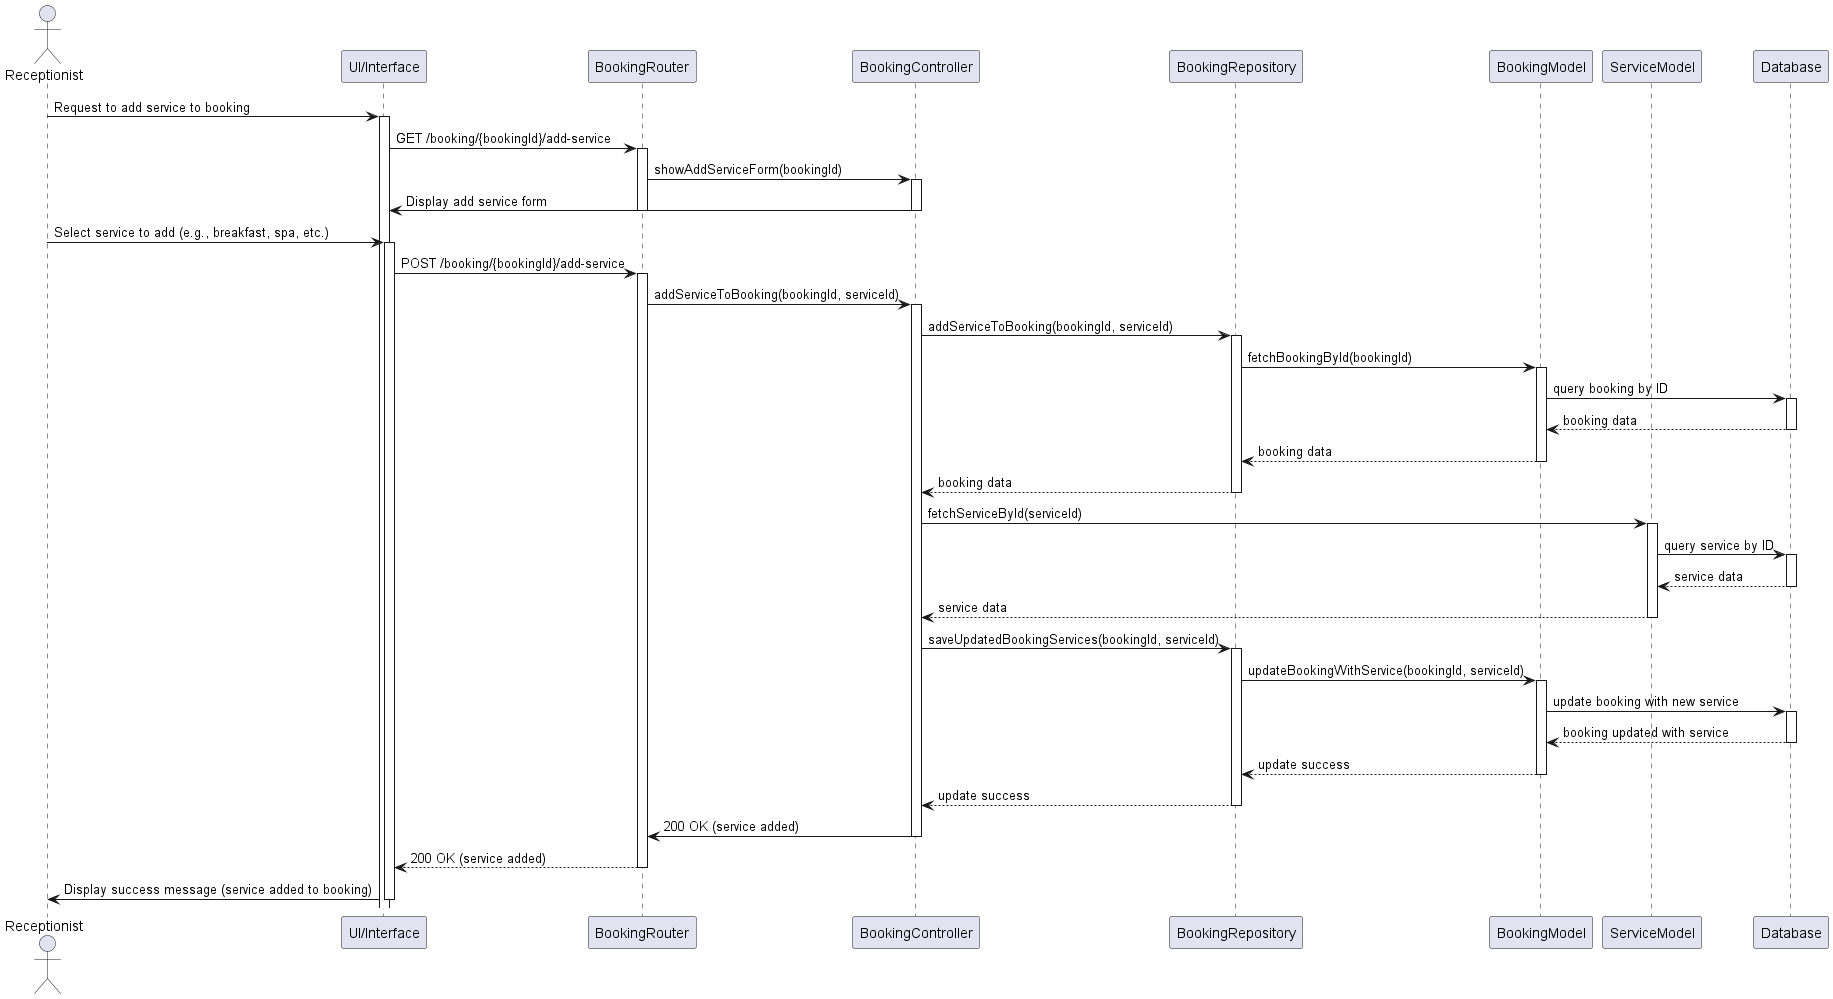

The diagram above was rendered by PlantUML. Its source (embedded in the PNG):
@startuml
actor Receptionist
participant "UI/Interface" as UI
participant "BookingRouter" as Router
participant "BookingController" as Controller
participant "BookingRepository" as Repository
participant "BookingModel" as BookingModel
participant "ServiceModel" as ServiceModel
participant "Database" as DB

Receptionist -> UI: Request to add service to booking
activate UI
UI -> Router: GET /booking/{bookingId}/add-service
activate Router
Router -> Controller: showAddServiceForm(bookingId)
activate Controller
Controller -> UI: Display add service form
deactivate Controller
deactivate Router

Receptionist -> UI: Select service to add (e.g., breakfast, spa, etc.)
activate UI
UI -> Router: POST /booking/{bookingId}/add-service
activate Router
Router -> Controller: addServiceToBooking(bookingId, serviceId)
activate Controller
Controller -> Repository: addServiceToBooking(bookingId, serviceId)
activate Repository

Repository -> BookingModel: fetchBookingById(bookingId)
activate BookingModel
BookingModel -> DB: query booking by ID
activate DB
DB --> BookingModel: booking data
deactivate DB
BookingModel --> Repository: booking data
deactivate BookingModel
Repository --> Controller: booking data
deactivate Repository

Controller -> ServiceModel: fetchServiceById(serviceId)
activate ServiceModel
ServiceModel -> DB: query service by ID
activate DB
DB --> ServiceModel: service data
deactivate DB
ServiceModel --> Controller: service data
deactivate ServiceModel

Controller -> Repository: saveUpdatedBookingServices(bookingId, serviceId)
activate Repository
Repository -> BookingModel: updateBookingWithService(bookingId, serviceId)
activate BookingModel
BookingModel -> DB: update booking with new service
activate DB
DB --> BookingModel: booking updated with service
deactivate DB
BookingModel --> Repository: update success
deactivate BookingModel
Repository --> Controller: update success
deactivate Repository

Controller -> Router: 200 OK (service added)
deactivate Controller
Router --> UI: 200 OK (service added)
deactivate Router
UI -> Receptionist: Display success message (service added to booking)
deactivate UI
@enduml